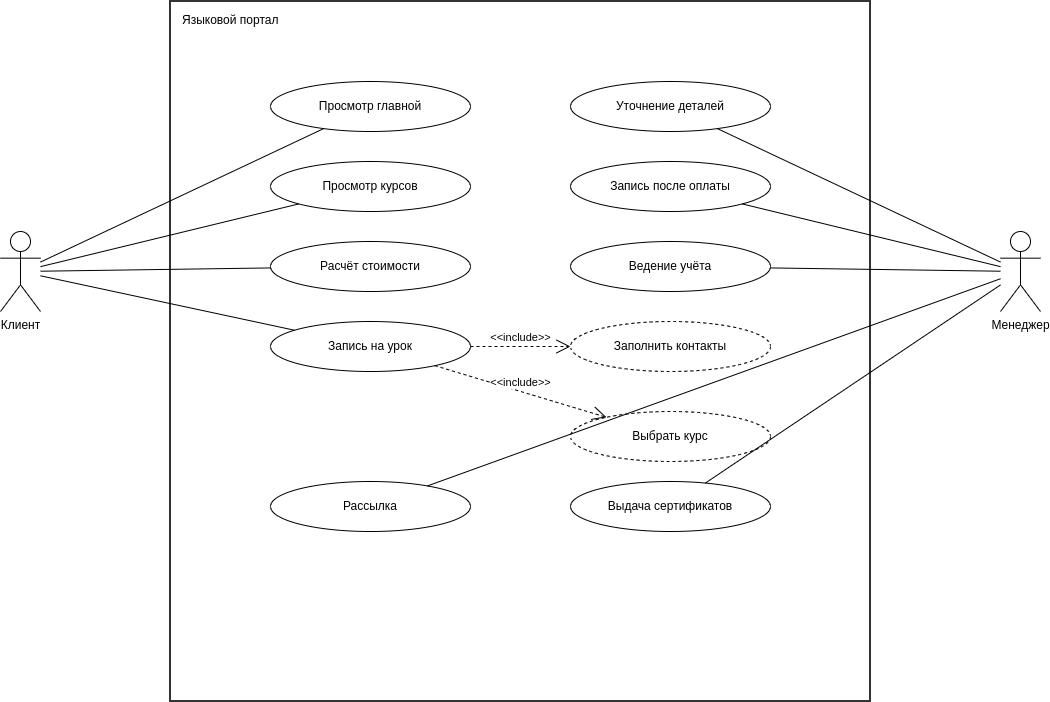

The diagram above was exported from draw.io. Its source (the exported page's mxGraphModel, read from the mxfile embedded in the PNG):
<mxGraphModel dx="2630" dy="673" grid="1" gridSize="10" guides="1" tooltips="1" connect="1" arrows="1" fold="1" page="1" pageScale="1" pageWidth="850" pageHeight="1100" math="0" shadow="0">
  <root>
    <mxCell id="0" />
    <mxCell id="1" parent="0" />
    <mxCell id="system" parent="1" style="rounded=0;whiteSpace=wrap;html=1;verticalAlign=top;align=left;spacingLeft=10;spacingTop=5;fillColor=none;strokeColor=#333333;strokeWidth=2;dashed=0;" value="Языковой портал" vertex="1">
      <mxGeometry height="700" width="700" x="250" y="20" as="geometry" />
    </mxCell>
    <mxCell id="actor-client" parent="1" style="shape=umlActor;verticalLabelPosition=bottom;verticalAlign=top;html=1;outlineConnect=0;" value="Клиент" vertex="1">
      <mxGeometry height="80" width="40" x="80" y="250" as="geometry" />
    </mxCell>
    <mxCell id="actor-manager" parent="1" style="shape=umlActor;verticalLabelPosition=bottom;verticalAlign=top;html=1;outlineConnect=0;" value="Менеджер" vertex="1">
      <mxGeometry height="80" width="40" x="1080" y="250" as="geometry" />
    </mxCell>
    <mxCell id="uc-view-main" parent="1" style="ellipse;whiteSpace=wrap;html=1;" value="Просмотр главной" vertex="1">
      <mxGeometry height="50" width="200" x="350" y="100" as="geometry" />
    </mxCell>
    <mxCell id="uc-view-courses" parent="1" style="ellipse;whiteSpace=wrap;html=1;" value="Просмотр курсов" vertex="1">
      <mxGeometry height="50" width="200" x="350" y="180" as="geometry" />
    </mxCell>
    <mxCell id="uc-calc" parent="1" style="ellipse;whiteSpace=wrap;html=1;" value="Расчёт стоимости" vertex="1">
      <mxGeometry height="50" width="200" x="350" y="260" as="geometry" />
    </mxCell>
    <mxCell id="uc-signup" parent="1" style="ellipse;whiteSpace=wrap;html=1;" value="Запись на урок" vertex="1">
      <mxGeometry height="50" width="200" x="350" y="340" as="geometry" />
    </mxCell>
    <mxCell id="uc-fill-contacts" parent="1" style="ellipse;whiteSpace=wrap;html=1;dashed=1;" value="Заполнить контакты" vertex="1">
      <mxGeometry height="50" width="200" x="650" y="340" as="geometry" />
    </mxCell>
    <mxCell id="uc-choose-course" parent="1" style="ellipse;whiteSpace=wrap;html=1;dashed=1;" value="Выбрать курс" vertex="1">
      <mxGeometry height="50" width="200" x="650" y="430" as="geometry" />
    </mxCell>
    <mxCell id="uc-clarify" parent="1" style="ellipse;whiteSpace=wrap;html=1;" value="Уточнение деталей" vertex="1">
      <mxGeometry height="50" width="200" x="650" y="100" as="geometry" />
    </mxCell>
    <mxCell id="uc-enroll" parent="1" style="ellipse;whiteSpace=wrap;html=1;" value="Запись после оплаты" vertex="1">
      <mxGeometry height="50" width="200" x="650" y="180" as="geometry" />
    </mxCell>
    <mxCell id="uc-accounting" parent="1" style="ellipse;whiteSpace=wrap;html=1;" value="Ведение учёта" vertex="1">
      <mxGeometry height="50" width="200" x="650" y="260" as="geometry" />
    </mxCell>
    <mxCell id="uc-mailing" parent="1" style="ellipse;whiteSpace=wrap;html=1;" value="Рассылка" vertex="1">
      <mxGeometry height="50" width="200" x="350" y="500" as="geometry" />
    </mxCell>
    <mxCell id="uc-cert" parent="1" style="ellipse;whiteSpace=wrap;html=1;" value="Выдача сертификатов" vertex="1">
      <mxGeometry height="50" width="200" x="650" y="500" as="geometry" />
    </mxCell>
    <mxCell id="edge1" edge="1" parent="1" source="actor-client" style="endArrow=none;html=1;rounded=0;" target="uc-view-main">
      <mxGeometry relative="1" as="geometry" />
    </mxCell>
    <mxCell id="edge2" edge="1" parent="1" source="actor-client" style="endArrow=none;html=1;rounded=0;" target="uc-view-courses">
      <mxGeometry relative="1" as="geometry" />
    </mxCell>
    <mxCell id="edge3" edge="1" parent="1" source="actor-client" style="endArrow=none;html=1;rounded=0;" target="uc-calc">
      <mxGeometry relative="1" as="geometry" />
    </mxCell>
    <mxCell id="edge4" edge="1" parent="1" source="actor-client" style="endArrow=none;html=1;rounded=0;" target="uc-signup">
      <mxGeometry relative="1" as="geometry" />
    </mxCell>
    <mxCell id="edge5" edge="1" parent="1" source="actor-manager" style="endArrow=none;html=1;rounded=0;" target="uc-clarify">
      <mxGeometry relative="1" as="geometry" />
    </mxCell>
    <mxCell id="edge6" edge="1" parent="1" source="actor-manager" style="endArrow=none;html=1;rounded=0;" target="uc-enroll">
      <mxGeometry relative="1" as="geometry" />
    </mxCell>
    <mxCell id="edge7" edge="1" parent="1" source="actor-manager" style="endArrow=none;html=1;rounded=0;" target="uc-accounting">
      <mxGeometry relative="1" as="geometry" />
    </mxCell>
    <mxCell id="edge8" edge="1" parent="1" source="actor-manager" style="endArrow=none;html=1;rounded=0;" target="uc-mailing">
      <mxGeometry relative="1" as="geometry" />
    </mxCell>
    <mxCell id="edge9" edge="1" parent="1" source="actor-manager" style="endArrow=none;html=1;rounded=0;" target="uc-cert">
      <mxGeometry relative="1" as="geometry" />
    </mxCell>
    <mxCell id="include1" edge="1" parent="1" source="uc-signup" style="endArrow=open;endSize=12;dashed=1;html=1;rounded=0;verticalAlign=bottom;" target="uc-fill-contacts" value="&amp;lt;&amp;lt;include&amp;gt;&amp;gt;">
      <mxGeometry relative="1" as="geometry" />
    </mxCell>
    <mxCell id="include2" edge="1" parent="1" source="uc-signup" style="endArrow=open;endSize=12;dashed=1;html=1;rounded=0;verticalAlign=bottom;" target="uc-choose-course" value="&amp;lt;&amp;lt;include&amp;gt;&amp;gt;">
      <mxGeometry relative="1" as="geometry" />
    </mxCell>
  </root>
</mxGraphModel>